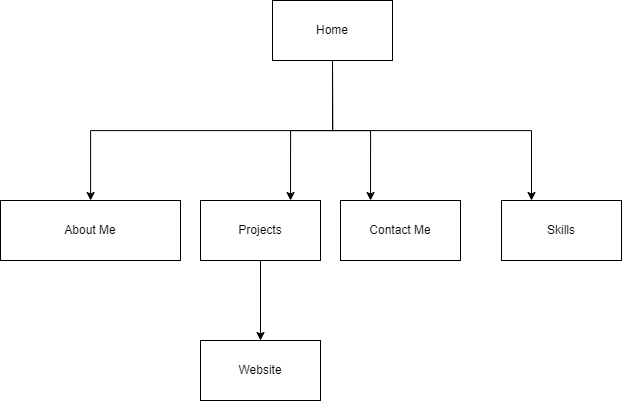

The diagram above was exported from draw.io. Its source (the exported page's mxGraphModel, read from the mxfile embedded in the PNG):
<mxGraphModel dx="511" dy="751" grid="1" gridSize="10" guides="1" tooltips="1" connect="1" arrows="1" fold="1" page="1" pageScale="1" pageWidth="827" pageHeight="1169" math="0" shadow="0">
  <root>
    <mxCell id="0" />
    <mxCell id="1" parent="0" />
    <mxCell id="DgjmlC-4FoRFTnr5sL3z-16" style="edgeStyle=orthogonalEdgeStyle;rounded=0;orthogonalLoop=1;jettySize=auto;html=1;exitX=0.5;exitY=1;exitDx=0;exitDy=0;entryX=0.25;entryY=0;entryDx=0;entryDy=0;" parent="1" source="DgjmlC-4FoRFTnr5sL3z-1" target="DgjmlC-4FoRFTnr5sL3z-8" edge="1">
      <mxGeometry relative="1" as="geometry" />
    </mxCell>
    <mxCell id="DgjmlC-4FoRFTnr5sL3z-17" style="edgeStyle=orthogonalEdgeStyle;rounded=0;orthogonalLoop=1;jettySize=auto;html=1;exitX=0.5;exitY=1;exitDx=0;exitDy=0;entryX=0.75;entryY=0;entryDx=0;entryDy=0;" parent="1" source="DgjmlC-4FoRFTnr5sL3z-1" target="DgjmlC-4FoRFTnr5sL3z-5" edge="1">
      <mxGeometry relative="1" as="geometry" />
    </mxCell>
    <mxCell id="DgjmlC-4FoRFTnr5sL3z-18" style="edgeStyle=orthogonalEdgeStyle;rounded=0;orthogonalLoop=1;jettySize=auto;html=1;exitX=0.5;exitY=1;exitDx=0;exitDy=0;entryX=0.25;entryY=0;entryDx=0;entryDy=0;" parent="1" source="DgjmlC-4FoRFTnr5sL3z-1" target="DgjmlC-4FoRFTnr5sL3z-11" edge="1">
      <mxGeometry relative="1" as="geometry" />
    </mxCell>
    <mxCell id="DgjmlC-4FoRFTnr5sL3z-19" style="edgeStyle=orthogonalEdgeStyle;rounded=0;orthogonalLoop=1;jettySize=auto;html=1;exitX=0.5;exitY=1;exitDx=0;exitDy=0;" parent="1" source="DgjmlC-4FoRFTnr5sL3z-1" target="DgjmlC-4FoRFTnr5sL3z-2" edge="1">
      <mxGeometry relative="1" as="geometry" />
    </mxCell>
    <mxCell id="DgjmlC-4FoRFTnr5sL3z-1" value="Home" style="rounded=0;whiteSpace=wrap;html=1;" parent="1" vertex="1">
      <mxGeometry x="380" y="80" width="120" height="60" as="geometry" />
    </mxCell>
    <mxCell id="DgjmlC-4FoRFTnr5sL3z-2" value="About Me" style="rounded=0;whiteSpace=wrap;html=1;" parent="1" vertex="1">
      <mxGeometry x="108" y="280" width="180" height="60" as="geometry" />
    </mxCell>
    <mxCell id="DgjmlC-4FoRFTnr5sL3z-21" value="" style="edgeStyle=orthogonalEdgeStyle;rounded=0;orthogonalLoop=1;jettySize=auto;html=1;" parent="1" source="DgjmlC-4FoRFTnr5sL3z-5" target="DgjmlC-4FoRFTnr5sL3z-20" edge="1">
      <mxGeometry relative="1" as="geometry" />
    </mxCell>
    <mxCell id="DgjmlC-4FoRFTnr5sL3z-5" value="Projects" style="whiteSpace=wrap;html=1;rounded=0;" parent="1" vertex="1">
      <mxGeometry x="308" y="280" width="120" height="60" as="geometry" />
    </mxCell>
    <mxCell id="DgjmlC-4FoRFTnr5sL3z-8" value="Contact Me" style="rounded=0;whiteSpace=wrap;html=1;" parent="1" vertex="1">
      <mxGeometry x="448" y="280" width="120" height="60" as="geometry" />
    </mxCell>
    <mxCell id="DgjmlC-4FoRFTnr5sL3z-11" value="Skills" style="rounded=0;whiteSpace=wrap;html=1;" parent="1" vertex="1">
      <mxGeometry x="609" y="280" width="120" height="60" as="geometry" />
    </mxCell>
    <mxCell id="DgjmlC-4FoRFTnr5sL3z-20" value="Website" style="whiteSpace=wrap;html=1;rounded=0;" parent="1" vertex="1">
      <mxGeometry x="308" y="420" width="120" height="60" as="geometry" />
    </mxCell>
  </root>
</mxGraphModel>